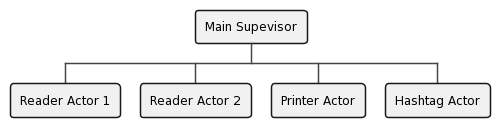

The diagram above was rendered by PlantUML. Its source (embedded in the PNG):
@startwbs
!theme vibrant
* Main Supevisor
** Reader Actor 1
** Reader Actor 2
** Printer Actor
** Hashtag Actor
@endwbs